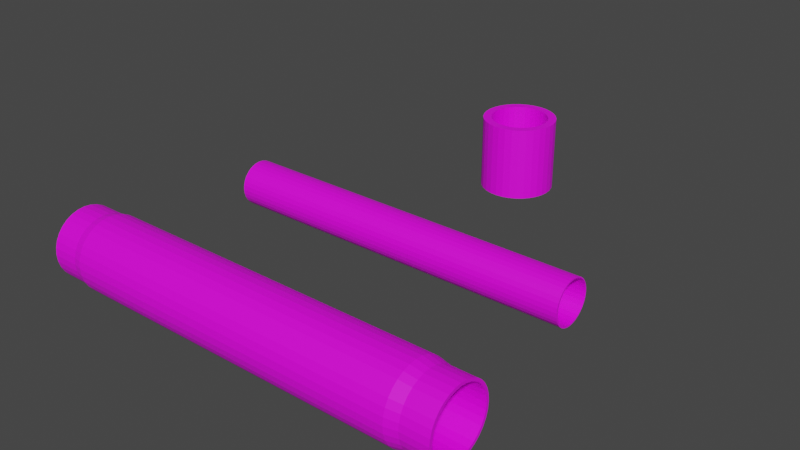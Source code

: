 # Source: truby001.blend  (saved by Blender 3.6.13; exported with 4.5.12 LTS)
import bpy
from mathutils import Matrix  # noqa: F401  (used for matrix-valued properties, if any)

bpy.ops.wm.read_factory_settings(use_empty=True)
scene = bpy.context.scene
scene.name = 'Scene'

# ---- collections
col_collection = bpy.data.collections.new('Collection'); scene.collection.children.link(col_collection)

# ---- images (referenced by path relative to the original .blend; pixels are not part of the script)
import os
ASSET_DIR = os.environ.get("B2B_ASSET_DIR", "")  # directory of the original .blend (textures are referenced by path, not embedded)
HERE = os.path.dirname(os.path.abspath(__file__))  # packed textures are extracted next to this script under _unpacked/

def load_image(name, relpath, width, height, colorspace="sRGB"):
    """Load a texture the original file referenced (path relative to the .blend, or extracted next to this script)."""
    p = next((c for c in (os.path.join(HERE, relpath), os.path.join(ASSET_DIR, relpath)) if relpath and os.path.exists(c)), "")
    if p:
        img = bpy.data.images.load(p, check_existing=True)
        img.name = name
    else:  # same state as the original file: an image datablock whose file is absent (Cycles renders it pink)
        img = bpy.data.images.new(name, width, height)
        img.source = "FILE"
        img.filepath = "//" + (relpath or name)
    img.colorspace_settings.name = colorspace
    return img
img_metal026_jpg = load_image('metal026.jpg', 'metal026.jpg', 1024, 1024, 'sRGB')
img_black_squared_wallpaper_background_jpg = load_image('black-squared-wallpaper-background.jpg', 'black-squared-wallpaper-background.jpg', 1024, 1024, 'sRGB')
img_beton_10_jpg = load_image('beton 10.jpg', 'beton 10.jpg', 1024, 1024, 'sRGB')
img_beton_5_jpg = load_image('beton 5.jpg', 'beton 5.jpg', 1024, 1024, 'sRGB')
img_metal007_jpg = load_image('metal007.jpg', 'metal007.jpg', 1024, 1024, 'sRGB')

# ---- materials (node trees are filled in below, after node groups)
mat_material_001 = bpy.data.materials.new('Material.001')
mat_material_001.use_transparent_shadow = False
mat_material_002 = bpy.data.materials.new('Material.002')
mat_material_002.use_transparent_shadow = False
mat_material_003 = bpy.data.materials.new('Material.003')
mat_material_003.use_transparent_shadow = False
mat_material_004 = bpy.data.materials.new('Material.004')
mat_material_004.use_transparent_shadow = False
mat_material_005 = bpy.data.materials.new('Material.005')
mat_material_005.use_transparent_shadow = False

# ---- material node trees
mat_material_001.use_nodes = True; mat_material_001.node_tree.nodes.clear()
_N = mat_material_001.node_tree.nodes; _L = mat_material_001.node_tree.links
n0 = _N.new('ShaderNodeBsdfPrincipled'); n0.name = 'Principled BSDF'; n0.location = (10, 300)
n0.distribution = 'GGX'
n0.subsurface_method = 'RANDOM_WALK_SKIN'
n0.inputs[3].default_value = 1.45
n0.inputs[27].default_value = (0.0, 0.0, 0.0, 1.0)
n0.inputs[28].default_value = 1.0
n1 = _N.new('ShaderNodeOutputMaterial'); n1.name = 'Material Output'; n1.location = (300, 300)
n2 = _N.new('ShaderNodeTexImage'); n2.name = 'Image Texture'; n2.location = (-368, 258)
n2.image = img_metal026_jpg
_L.new(n0.outputs[0], n1.inputs[0])
_L.new(n2.outputs[0], n0.inputs[0])
n1.is_active_output = True
mat_material_002.use_nodes = True; mat_material_002.node_tree.nodes.clear()
_N = mat_material_002.node_tree.nodes; _L = mat_material_002.node_tree.links
n0 = _N.new('ShaderNodeBsdfPrincipled'); n0.name = 'Principled BSDF'; n0.location = (10, 300)
n0.distribution = 'GGX'
n0.subsurface_method = 'RANDOM_WALK_SKIN'
n0.inputs[3].default_value = 1.45
n0.inputs[27].default_value = (0.0, 0.0, 0.0, 1.0)
n0.inputs[28].default_value = 1.0
n1 = _N.new('ShaderNodeOutputMaterial'); n1.name = 'Material Output'; n1.location = (300, 300)
n2 = _N.new('ShaderNodeTexImage'); n2.name = 'Image Texture'; n2.location = (-283, 245)
n2.image = img_black_squared_wallpaper_background_jpg
_L.new(n0.outputs[0], n1.inputs[0])
_L.new(n2.outputs[0], n0.inputs[0])
n1.is_active_output = True
mat_material_003.use_nodes = True; mat_material_003.node_tree.nodes.clear()
_N = mat_material_003.node_tree.nodes; _L = mat_material_003.node_tree.links
n0 = _N.new('ShaderNodeBsdfPrincipled'); n0.name = 'Principled BSDF'; n0.location = (10, 300)
n0.distribution = 'GGX'
n0.subsurface_method = 'RANDOM_WALK_SKIN'
n0.inputs[3].default_value = 1.45
n0.inputs[27].default_value = (0.0, 0.0, 0.0, 1.0)
n0.inputs[28].default_value = 1.0
n1 = _N.new('ShaderNodeOutputMaterial'); n1.name = 'Material Output'; n1.location = (300, 300)
n2 = _N.new('ShaderNodeTexImage'); n2.name = 'Image Texture'; n2.location = (-397, 231)
n2.image = img_beton_10_jpg
_L.new(n0.outputs[0], n1.inputs[0])
_L.new(n2.outputs[0], n0.inputs[0])
n1.is_active_output = True
mat_material_004.use_nodes = True; mat_material_004.node_tree.nodes.clear()
_N = mat_material_004.node_tree.nodes; _L = mat_material_004.node_tree.links
n0 = _N.new('ShaderNodeBsdfPrincipled'); n0.name = 'Principled BSDF'; n0.location = (10, 300)
n0.distribution = 'GGX'
n0.subsurface_method = 'RANDOM_WALK_SKIN'
n0.inputs[3].default_value = 1.45
n0.inputs[27].default_value = (0.0, 0.0, 0.0, 1.0)
n0.inputs[28].default_value = 1.0
n1 = _N.new('ShaderNodeOutputMaterial'); n1.name = 'Material Output'; n1.location = (300, 300)
n2 = _N.new('ShaderNodeTexImage'); n2.name = 'Image Texture'; n2.location = (-264, 252)
n2.image = img_beton_5_jpg
_L.new(n0.outputs[0], n1.inputs[0])
_L.new(n2.outputs[0], n0.inputs[0])
n1.is_active_output = True
mat_material_005.use_nodes = True; mat_material_005.node_tree.nodes.clear()
_N = mat_material_005.node_tree.nodes; _L = mat_material_005.node_tree.links
n0 = _N.new('ShaderNodeBsdfPrincipled'); n0.name = 'Principled BSDF'; n0.location = (10, 300)
n0.distribution = 'GGX'
n0.subsurface_method = 'RANDOM_WALK_SKIN'
n0.inputs[3].default_value = 1.45
n0.inputs[27].default_value = (0.0, 0.0, 0.0, 1.0)
n0.inputs[28].default_value = 1.0
n1 = _N.new('ShaderNodeOutputMaterial'); n1.name = 'Material Output'; n1.location = (300, 300)
n2 = _N.new('ShaderNodeTexImage'); n2.name = 'Image Texture'; n2.location = (-266, 192)
n2.image = img_metal007_jpg
_L.new(n0.outputs[0], n1.inputs[0])
_L.new(n2.outputs[0], n0.inputs[0])
n1.is_active_output = True

# ---- world
world_world = bpy.data.worlds.new('World'); scene.world = world_world
world_world.use_nodes = True; world_world.node_tree.nodes.clear()
_N = world_world.node_tree.nodes; _L = world_world.node_tree.links
n0 = _N.new('ShaderNodeOutputWorld'); n0.name = 'World Output'; n0.location = (300, 300)
n1 = _N.new('ShaderNodeBackground'); n1.name = 'Background'; n1.location = (10, 300)
n1.inputs[0].default_value = (0.05088, 0.05088, 0.05088, 1.0)
_L.new(n1.outputs[0], n0.inputs[0])
n0.is_active_output = True
world_world.color = (0.05088, 0.05088, 0.05088)
world_world.use_sun_shadow = False
world_world.sun_shadow_jitter_overblur = 0.0

# ---- meshes
me_cylinder = bpy.data.meshes.new('Cylinder')
me_cylinder.from_pydata([(-0.1852, 0.9312, -1.151), (-0.1821, 0.9153, 1.148), (-0.3633, 0.8772, -1.151), (-0.3571, 0.8622, 1.148), (-0.5275, 0.7895, -1.151), (-0.5185, 0.776, 1.148), (-0.6714, 0.6714, -1.151), (-0.6599, 0.6599, 1.148), (-0.7895, 0.5275, -1.151), (-0.776, 0.5185, 1.148), (-0.8772, 0.3633, -1.151), (-0.8622, 0.3571, 1.148), (-0.9312, 0.1852, -1.151), (-0.9153, 0.1821, 1.148), (-0.9495, -4.657e-10, -1.151), (-0.9332, 0.0, 1.148), (-0.9312, -0.1852, -1.151), (-0.9153, -0.1821, 1.148), (-0.8772, -0.3633, -1.151), (-0.8622, -0.3571, 1.148), (-0.7895, -0.5275, -1.151), (-0.776, -0.5185, 1.148), (-0.6714, -0.6714, -1.151), (-0.6599, -0.6599, 1.148), (-0.5275, -0.7895, -1.151), (-0.5185, -0.776, 1.148), (-0.3633, -0.8772, -1.151), (-0.3571, -0.8622, 1.148), (-0.1852, -0.9312, -1.151), (-0.1821, -0.9153, 1.148), (1.201e-07, -0.9495, -1.151), (-4.064e-08, -0.9332, 1.148), (0.1852, -0.9312, -1.151), (0.1821, -0.9153, 1.148), (0.3633, -0.8772, -1.151), (0.3571, -0.8622, 1.148), (0.5275, -0.7895, -1.151), (0.5185, -0.776, 1.148), (0.6714, -0.6714, -1.151), (0.6599, -0.6599, 1.148), (0.7895, -0.5275, -1.151), (0.776, -0.5185, 1.148), (0.8772, -0.3633, -1.151), (0.8622, -0.3571, 1.148), (0.9312, -0.1852, -1.151), (0.9153, -0.1821, 1.148), (0.9495, 4.657e-10, -1.151), (0.9332, 0.0, 1.148), (0.9312, 0.1852, -1.151), (0.9153, 0.1821, 1.148), (0.8772, 0.3633, -1.151), (0.8622, 0.3571, 1.148), (0.7895, 0.5275, -1.151), (0.776, 0.5185, 1.148), (0.6714, 0.6714, -1.151), (0.6599, 0.6599, 1.148), (0.5275, 0.7895, -1.151), (0.5185, 0.776, 1.148), (0.3633, 0.8772, -1.151), (0.3571, 0.8622, 1.148), (1.192e-07, 0.9495, -1.151), (0.1821, 0.9153, 1.148), (0.1852, 0.9312, -1.151), (-4.064e-08, 0.9332, 1.148), (0.0, 0.9332, 1.0), (0.0, 1.0, 0.9336), (0.1821, 0.9153, 1.0), (0.1951, 0.9808, 0.9336), (0.3571, 0.8622, 1.0), (0.3827, 0.9239, 0.9336), (0.5185, 0.776, 1.0), (0.5556, 0.8315, 0.9336), (0.6599, 0.6599, 1.0), (0.7071, 0.7071, 0.9336), (0.776, 0.5185, 1.0), (0.8315, 0.5556, 0.9336), (0.8622, 0.3571, 1.0), (0.9239, 0.3827, 0.9336), (0.9153, 0.1821, 1.0), (0.9808, 0.1951, 0.9336), (0.9332, 0.0, 1.0), (1.0, 0.0, 0.9336), (0.9153, -0.1821, 1.0), (0.9808, -0.1951, 0.9336), (0.8622, -0.3571, 1.0), (0.9239, -0.3827, 0.9336), (0.776, -0.5185, 1.0), (0.8315, -0.5556, 0.9336), (0.6599, -0.6599, 1.0), (0.7071, -0.7071, 0.9336), (0.5185, -0.776, 1.0), (0.5556, -0.8315, 0.9336), (0.3571, -0.8622, 1.0), (0.3827, -0.9239, 0.9336), (0.1821, -0.9153, 1.0), (0.1951, -0.9808, 0.9336), (0.0, -0.9332, 1.0), (0.0, -1.0, 0.9336), (-0.1821, -0.9153, 1.0), (-0.1951, -0.9808, 0.9336), (-0.3571, -0.8622, 1.0), (-0.3827, -0.9239, 0.9336), (-0.5185, -0.776, 1.0), (-0.5556, -0.8315, 0.9336), (-0.6599, -0.6599, 1.0), (-0.7071, -0.7071, 0.9336), (-0.776, -0.5185, 1.0), (-0.8315, -0.5556, 0.9336), (-0.8622, -0.3571, 1.0), (-0.9239, -0.3827, 0.9336), (-0.9153, -0.1821, 1.0), (-0.9808, -0.1951, 0.9336), (-0.9332, 0.0, 1.0), (-1.0, 0.0, 0.9336), (-0.9153, 0.1821, 1.0), (-0.9808, 0.1951, 0.9336), (-0.8622, 0.3571, 1.0), (-0.9239, 0.3827, 0.9336), (-0.776, 0.5185, 1.0), (-0.8315, 0.5556, 0.9336), (-0.6599, 0.6599, 1.0), (-0.7071, 0.7071, 0.9336), (-0.5185, 0.776, 1.0), (-0.5556, 0.8315, 0.9336), (-0.3571, 0.8622, 1.0), (-0.3827, 0.9239, 0.9336), (-0.1821, 0.9153, 1.0), (-0.1951, 0.9808, 0.9336), (-4.657e-10, 0.9495, -1.0), (0.0, 1.0, -0.9497), (0.1951, 0.9808, -0.9497), (0.1852, 0.9312, -1.0), (0.3827, 0.9239, -0.9497), (0.3633, 0.8772, -1.0), (0.5556, 0.8315, -0.9497), (0.5275, 0.7895, -1.0), (0.7071, 0.7071, -0.9497), (0.6714, 0.6714, -1.0), (0.8315, 0.5556, -0.9497), (0.7895, 0.5275, -1.0), (0.9239, 0.3827, -0.9497), (0.8772, 0.3633, -1.0), (0.9808, 0.1951, -0.9497), (0.9312, 0.1852, -1.0), (1.0, 0.0, -0.9497), (0.9495, 4.657e-10, -1.0), (0.9808, -0.1951, -0.9497), (0.9312, -0.1852, -1.0), (0.9239, -0.3827, -0.9497), (0.8772, -0.3633, -1.0), (0.8315, -0.5556, -0.9497), (0.7895, -0.5275, -1.0), (0.7071, -0.7071, -0.9497), (0.6714, -0.6714, -1.0), (0.5556, -0.8315, -0.9497), (0.5275, -0.7895, -1.0), (0.3827, -0.9239, -0.9497), (0.3633, -0.8772, -1.0), (0.1951, -0.9808, -0.9497), (0.1852, -0.9312, -1.0), (0.0, -1.0, -0.9497), (4.657e-10, -0.9495, -1.0), (-0.1951, -0.9808, -0.9497), (-0.1852, -0.9312, -1.0), (-0.3827, -0.9239, -0.9497), (-0.3633, -0.8772, -1.0), (-0.5556, -0.8315, -0.9497), (-0.5275, -0.7895, -1.0), (-0.7071, -0.7071, -0.9497), (-0.6714, -0.6714, -1.0), (-0.8315, -0.5556, -0.9497), (-0.7895, -0.5275, -1.0), (-0.9239, -0.3827, -0.9497), (-0.8772, -0.3633, -1.0), (-0.9808, -0.1951, -0.9497), (-0.9312, -0.1852, -1.0), (-1.0, 0.0, -0.9497), (-0.9495, -4.657e-10, -1.0), (-0.9808, 0.1951, -0.9497), (-0.9312, 0.1852, -1.0), (-0.9239, 0.3827, -0.9497), (-0.8772, 0.3633, -1.0), (-0.8315, 0.5556, -0.9497), (-0.7895, 0.5275, -1.0), (-0.7071, 0.7071, -0.9497), (-0.6714, 0.6714, -1.0), (-0.5556, 0.8315, -0.9497), (-0.5275, 0.7895, -1.0), (-0.3827, 0.9239, -0.9497), (-0.3633, 0.8772, -1.0), (-0.1951, 0.9808, -0.9497), (-0.1852, 0.9312, -1.0), (0.0, 0.8571, -1.151), (0.326, 0.7922, -1.151), (0.1662, 0.8407, -1.151), (0.6023, 0.6076, -1.151), (0.7082, 0.4785, -1.151), (0.7869, 0.3312, -1.151), (0.4732, 0.7135, -1.151), (0.326, -0.7816, -1.151), (0.6023, -0.597, -1.151), (0.4732, -0.7029, -1.151), (0.7869, -0.3207, -1.151), (0.7082, -0.4679, -1.151), (0.8518, 0.005292, -1.151), (0.8354, -0.1609, -1.151), (-0.7869, -0.3207, -1.151), (-0.6023, -0.597, -1.151), (-0.7082, -0.4679, -1.151), (-0.326, -0.7816, -1.151), (-0.4732, -0.7029, -1.151), (0.0, -0.8465, -1.151), (-0.1662, -0.8301, -1.151), (-0.8518, 0.005292, -1.151), (-0.7869, 0.3312, -1.151), (-0.8354, 0.1715, -1.151), (-0.6023, 0.6076, -1.151), (-0.326, 0.7922, -1.151), (-0.4732, 0.7135, -1.151), (-0.7082, 0.4785, -1.151), (-0.1662, 0.8407, -1.151), (0.8354, 0.1715, -1.151), (0.1662, -0.8301, -1.151), (-0.8354, -0.1609, -1.151), (-0.7082, 0.4785, 1.148), (-0.4732, 0.7135, 1.148), (-0.6023, 0.6076, 1.148), (-0.1662, 0.8407, 1.148), (-0.326, 0.7922, 1.148), (0.1662, 0.8407, 1.148), (0.0, 0.8571, 1.148), (-0.8518, 0.005292, 1.148), (-0.8354, 0.1715, 1.148), (-0.8354, -0.1609, 1.148), (-0.7082, -0.4679, 1.148), (-0.4732, -0.7029, 1.148), (-0.6023, -0.597, 1.148), (-0.7869, -0.3207, 1.148), (-0.1662, -0.8301, 1.148), (0.1662, -0.8301, 1.148), (0.0, -0.8465, 1.148), (0.6023, -0.597, 1.148), (0.4732, -0.7029, 1.148), (0.7082, -0.4679, 1.148), (0.326, -0.7816, 1.148), (0.4732, 0.7135, 1.148), (0.7082, 0.4785, 1.148), (0.6023, 0.6076, 1.148), (0.8518, 0.005292, 1.148), (0.8354, -0.1609, 1.148), (0.8354, 0.1715, 1.148), (0.7869, 0.3312, 1.148), (-0.7869, 0.3312, 1.148), (0.326, 0.7922, 1.148), (-0.326, -0.7816, 1.148), (0.7869, -0.3207, 1.148)], [], [(129, 65, 67, 130), (134, 71, 73, 136), (136, 73, 75, 138), (138, 75, 77, 140), (140, 77, 79, 142), (142, 79, 81, 144), (144, 81, 83, 146), (146, 83, 85, 148), (148, 85, 87, 150), (150, 87, 89, 152), (152, 89, 91, 154), (154, 91, 93, 156), (156, 93, 95, 158), (158, 95, 97, 160), (160, 97, 99, 162), (162, 99, 101, 164), (164, 101, 103, 166), (166, 103, 105, 168), (168, 105, 107, 170), (170, 107, 109, 172), (172, 109, 111, 174), (174, 111, 113, 176), (176, 113, 115, 178), (178, 115, 117, 180), (180, 117, 119, 182), (182, 119, 121, 184), (184, 121, 123, 186), (186, 123, 125, 188), (188, 125, 127, 190), (198, 56, 54, 52, 50, 48, 46, 44, 42, 40, 38, 36, 34, 32, 30, 28, 26, 24, 22, 20, 18, 16, 14, 12, 10, 8, 6, 4, 2, 0, 220, 217, 218, 216, 219, 214, 215, 213, 223, 206, 208, 207, 210, 209, 212, 211, 222, 199, 201, 200, 203, 202, 205, 204, 221, 197, 196, 195), (0, 60, 62, 58, 56, 198, 193, 194, 192, 220), (130, 67, 69, 132), (228, 3, 5, 7, 9, 11, 13, 15, 17, 19, 21, 23, 25, 27, 29, 31, 33, 35, 37, 39, 41, 43, 45, 47, 49, 51, 53, 55, 57, 59, 253, 245, 247, 246, 251, 250, 248, 249, 255, 243, 241, 242, 244, 239, 240, 238, 254, 235, 236, 234, 237, 233, 231, 232, 252, 224, 226, 225), (253, 59, 61, 63, 1, 3, 228, 227, 230, 229), (132, 69, 71, 134), (190, 127, 65, 129), (67, 65, 64, 66), (69, 67, 66, 68), (71, 69, 68, 70), (73, 71, 70, 72), (75, 73, 72, 74), (77, 75, 74, 76), (79, 77, 76, 78), (81, 79, 78, 80), (83, 81, 80, 82), (85, 83, 82, 84), (87, 85, 84, 86), (89, 87, 86, 88), (91, 89, 88, 90), (93, 91, 90, 92), (95, 93, 92, 94), (97, 95, 94, 96), (99, 97, 96, 98), (101, 99, 98, 100), (103, 101, 100, 102), (105, 103, 102, 104), (107, 105, 104, 106), (109, 107, 106, 108), (111, 109, 108, 110), (113, 111, 110, 112), (115, 113, 112, 114), (117, 115, 114, 116), (119, 117, 116, 118), (121, 119, 118, 120), (123, 121, 120, 122), (125, 123, 122, 124), (127, 125, 124, 126), (65, 127, 126, 64), (106, 104, 23, 21), (124, 122, 5, 3), (80, 78, 49, 47), (98, 96, 31, 29), (116, 114, 13, 11), (72, 70, 57, 55), (90, 88, 39, 37), (108, 106, 21, 19), (126, 124, 3, 1), (82, 80, 47, 45), (100, 98, 29, 27), (118, 116, 11, 9), (64, 126, 1, 63), (74, 72, 55, 53), (92, 90, 37, 35), (110, 108, 19, 17), (66, 64, 63, 61), (84, 82, 45, 43), (102, 100, 27, 25), (120, 118, 9, 7), (76, 74, 53, 51), (94, 92, 35, 33), (112, 110, 17, 15), (68, 66, 61, 59), (86, 84, 43, 41), (104, 102, 25, 23), (122, 120, 7, 5), (78, 76, 51, 49), (96, 94, 33, 31), (114, 112, 15, 13), (70, 68, 59, 57), (88, 86, 41, 39), (129, 130, 131, 128), (130, 132, 133, 131), (132, 134, 135, 133), (134, 136, 137, 135), (136, 138, 139, 137), (138, 140, 141, 139), (140, 142, 143, 141), (142, 144, 145, 143), (144, 146, 147, 145), (146, 148, 149, 147), (148, 150, 151, 149), (150, 152, 153, 151), (152, 154, 155, 153), (154, 156, 157, 155), (156, 158, 159, 157), (158, 160, 161, 159), (160, 162, 163, 161), (162, 164, 165, 163), (164, 166, 167, 165), (166, 168, 169, 167), (168, 170, 171, 169), (170, 172, 173, 171), (172, 174, 175, 173), (174, 176, 177, 175), (176, 178, 179, 177), (178, 180, 181, 179), (180, 182, 183, 181), (182, 184, 185, 183), (184, 186, 187, 185), (186, 188, 189, 187), (188, 190, 191, 189), (190, 129, 128, 191), (147, 149, 42, 44), (165, 167, 24, 26), (183, 185, 6, 8), (139, 141, 50, 52), (157, 159, 32, 34), (175, 177, 14, 16), (131, 133, 58, 62), (149, 151, 40, 42), (167, 169, 22, 24), (185, 187, 4, 6), (141, 143, 48, 50), (159, 161, 30, 32), (177, 179, 12, 14), (133, 135, 56, 58), (151, 153, 38, 40), (169, 171, 20, 22), (187, 189, 2, 4), (143, 145, 46, 48), (161, 163, 28, 30), (179, 181, 10, 12), (135, 137, 54, 56), (153, 155, 36, 38), (171, 173, 18, 20), (189, 191, 0, 2), (145, 147, 44, 46), (163, 165, 26, 28), (181, 183, 8, 10), (191, 128, 60, 0), (137, 139, 52, 54), (155, 157, 34, 36), (173, 175, 16, 18), (128, 131, 62, 60), (230, 192, 194, 229), (229, 194, 193, 253), (253, 193, 198, 245), (245, 198, 195, 247), (195, 196, 246, 247), (196, 197, 251, 246), (197, 221, 250, 251), (221, 204, 248, 250), (204, 205, 249, 248), (205, 202, 255, 249), (202, 203, 243, 255), (203, 200, 241, 243), (200, 201, 242, 241), (201, 199, 244, 242), (199, 222, 239, 244), (222, 211, 240, 239), (211, 212, 238, 240), (212, 209, 254, 238), (209, 210, 235, 254), (210, 207, 236, 235), (236, 207, 208, 234), (234, 208, 206, 237), (237, 206, 223, 233), (233, 223, 213, 231), (231, 213, 215, 232), (232, 215, 214, 252), (252, 214, 219, 224), (224, 219, 216, 226), (226, 216, 218, 225), (225, 218, 217, 228), (228, 217, 220, 227), (227, 220, 192, 230)])
me_cylinder.polygons.foreach_set('material_index', [1, 1, 1, 1, 1, 1, 1, 1, 1, 1, 1, 1, 1, 1, 1, 1, 1, 1, 1, 1, 1, 1, 1, 1, 1, 1, 1, 1, 1, 0, 0, 1, 0, 0, 1, 1, 2, 2, 2, 2, 2, 2, 2, 2, 2, 2, 2, 2, 2, 2, 2, 2, 2, 2, 2, 2, 2, 2, 2, 2, 2, 2, 2, 2, 2, 2, 2, 2, 0, 0, 0, 0, 0, 0, 0, 0, 0, 0, 0, 0, 0, 0, 0, 0, 0, 0, 0, 0, 0, 0, 0, 0, 0, 0, 0, 0, 0, 0, 0, 0, 2, 2, 2, 2, 2, 2, 2, 2, 2, 2, 2, 2, 2, 2, 2, 2, 2, 2, 2, 2, 2, 2, 2, 2, 2, 2, 2, 2, 2, 2, 2, 2, 0, 0, 0, 0, 0, 0, 0, 0, 0, 0, 0, 0, 0, 0, 0, 0, 0, 0, 0, 0, 0, 0, 0, 0, 0, 0, 0, 0, 0, 0, 0, 0, 0, 0, 0, 0, 0, 0, 0, 0, 0, 0, 0, 0, 0, 0, 0, 0, 0, 0, 0, 0, 0, 0, 0, 0, 0, 0, 0, 0, 0, 0, 0, 0])
_uv = me_cylinder.uv_layers.new(name='UVMap')
_uv.uv.foreach_set('vector', [0.5, 0.02918, 0.5, 0.9708, 0.5731, 0.9708, 0.5731, 0.02918, 0.7081, 0.02918, 0.7081, 0.9708, 0.7648, 0.9708, 0.7648, 0.02918, 0.7648, 0.02918, 0.7648, 0.9708, 0.7081, 0.9708, 0.7081, 0.02918, 0.7081, 0.02918, 0.7081, 0.9708, 0.6433, 0.9708, 0.6433, 0.02918, 0.6433, 0.02918, 0.6433, 0.9708, 0.5731, 0.9708, 0.5731, 0.02918, 0.5731, 0.02918, 0.5731, 0.9708, 0.5, 0.9708, 0.5, 0.02918, 0.5, 0.02918, 0.5, 0.9708, 0.4269, 0.9708, 0.4269, 0.02918, 0.4269, 0.02918, 0.4269, 0.9708, 0.3567, 0.9708, 0.3567, 0.02918, 0.3567, 0.02918, 0.3567, 0.9708, 0.2919, 0.9708, 0.2919, 0.02918, 0.2919, 0.02918, 0.2919, 0.9708, 0.2352, 0.9708, 0.2352, 0.02918, 0.7648, 0.02918, 0.7648, 0.9708, 0.7081, 0.9708, 0.7081, 0.02918, 0.9968, 0.9581, -0.04522, 0.9746, -0.04635, 0.8469, 0.9956, 0.8304, 0.9956, 0.8304, -0.04635, 0.8469, -0.04758, 0.7083, 0.9944, 0.6918, 0.9944, 0.6918, -0.04758, 0.7083, -0.04886, 0.5642, 0.9931, 0.5477, 0.9931, 0.5477, -0.04886, 0.5642, -0.05014, 0.4201, 0.9918, 0.4036, 0.9918, 0.4036, -0.05014, 0.4201, -0.05137, 0.2816, 0.9906, 0.265, 0.9906, 0.265, -0.05137, 0.2816, -0.05251, 0.1539, 0.9895, 0.1373, 0.9895, 0.1373, -0.05251, 0.1539, -0.0535, 0.04192, 0.9885, 0.02541, 0.9885, 0.02541, -0.0535, 0.04192, -0.05251, 0.1539, 0.9895, 0.1373, 0.9895, 0.1373, -0.05251, 0.1539, -0.05137, 0.2816, 0.9906, 0.265, 0.9906, 0.265, -0.05137, 0.2816, -0.05014, 0.4201, 0.9918, 0.4036, 0.9918, 0.4036, -0.05014, 0.4201, -0.04886, 0.5642, 0.9931, 0.5477, 0.9931, 0.5477, -0.04886, 0.5642, -0.04758, 0.7083, 0.9944, 0.6918, 0.9944, 0.6918, -0.04758, 0.7083, -0.04635, 0.8469, 0.9956, 0.8304, 0.9956, 0.8304, -0.04635, 0.8469, -0.04522, 0.9746, 0.9968, 0.9581, 0.7081, 0.02918, 0.7081, 0.9708, 0.7648, 0.9708, 0.7648, 0.02918, 0.2352, 0.02918, 0.2352, 0.9708, 0.2919, 0.9708, 0.2919, 0.02918, 0.2919, 0.02918, 0.2919, 0.9708, 0.3567, 0.9708, 0.3567, 0.02918, 0.3567, 0.02918, 0.3567, 0.9708, 0.4269, 0.9708, 0.4269, 0.02918, 0.6484, 0.8113, 0.6661, 0.8443, 0.713, 0.7929, 0.7515, 0.7303, 0.78, 0.6589, 0.7977, 0.5815, 0.8036, 0.5009, 0.7977, 0.4203, 0.78, 0.3428, 0.7515, 0.2714, 0.713, 0.2089, 0.6661, 0.1575, 0.6126, 0.1193, 0.5546, 0.09582, 0.4942, 0.08789, 0.4339, 0.09582, 0.3759, 0.1193, 0.3224, 0.1575, 0.2755, 0.2089, 0.237, 0.2714, 0.2084, 0.3428, 0.1908, 0.4203, 0.1849, 0.5009, 0.1908, 0.5815, 0.2084, 0.6589, 0.237, 0.7303, 0.2755, 0.7929, 0.3224, 0.8443, 0.3759, 0.8825, 0.4339, 0.906, 0.4401, 0.8666, 0.388, 0.8455, 0.3401, 0.8113, 0.298, 0.7652, 0.2635, 0.709, 0.2378, 0.645, 0.2221, 0.5755, 0.2167, 0.5032, 0.2221, 0.4309, 0.2378, 0.3614, 0.2635, 0.2974, 0.298, 0.2412, 0.3401, 0.1951, 0.388, 0.1609, 0.4401, 0.1398, 0.4942, 0.1327, 0.5484, 0.1398, 0.6004, 0.1609, 0.6484, 0.1951, 0.6905, 0.2412, 0.725, 0.2974, 0.7506, 0.3614, 0.7664, 0.4309, 0.7718, 0.5032, 0.7664, 0.5755, 0.7506, 0.645, 0.725, 0.709, 0.6905, 0.7652, 0.4339, 0.906, 0.4942, 0.9139, 0.5546, 0.906, 0.6126, 0.8825, 0.6661, 0.8443, 0.6484, 0.8113, 0.6004, 0.8455, 0.5484, 0.8666, 0.4942, 0.8737, 0.4401, 0.8666, 0.5731, 0.02918, 0.5731, 0.9708, 0.6433, 0.9708, 0.6433, 0.02918, 0.388, 0.8455, 0.3779, 0.8759, 0.3253, 0.8384, 0.2792, 0.7879, 0.2414, 0.7264, 0.2133, 0.6562, 0.196, 0.5801, 0.1902, 0.5009, 0.196, 0.4217, 0.2133, 0.3455, 0.2414, 0.2754, 0.2792, 0.2138, 0.3253, 0.1634, 0.3779, 0.1258, 0.4349, 0.1027, 0.4942, 0.09495, 0.5536, 0.1027, 0.6106, 0.1258, 0.6632, 0.1634, 0.7092, 0.2138, 0.7471, 0.2754, 0.7752, 0.3455, 0.7925, 0.4217, 0.7983, 0.5009, 0.7925, 0.5801, 0.7752, 0.6562, 0.7471, 0.7264, 0.7092, 0.7879, 0.6632, 0.8384, 0.6106, 0.8759, 0.6004, 0.8455, 0.6484, 0.8113, 0.6905, 0.7652, 0.725, 0.709, 0.7506, 0.645, 0.7664, 0.5755, 0.7718, 0.5032, 0.7664, 0.4309, 0.7506, 0.3614, 0.725, 0.2974, 0.6905, 0.2412, 0.6484, 0.1951, 0.6004, 0.1609, 0.5484, 0.1398, 0.4942, 0.1327, 0.4401, 0.1398, 0.388, 0.1609, 0.3401, 0.1951, 0.298, 0.2412, 0.2635, 0.2974, 0.2378, 0.3614, 0.2221, 0.4309, 0.2167, 0.5032, 0.2221, 0.5755, 0.2378, 0.645, 0.2635, 0.709, 0.298, 0.7652, 0.3401, 0.8113, 0.3282, 0.4401, 0.3357, 0.4569, 0.2937, 0.4697, 0.25, 0.474, 0.2063, 0.4697, 0.1643, 0.4569, 0.1718, 0.4401, 0.2101, 0.4518, 0.25, 0.4557, 0.2899, 0.4518, 0.6433, 0.02918, 0.6433, 0.9708, 0.7081, 0.9708, 0.7081, 0.02918, 0.4269, 0.02918, 0.4269, 0.9708, 0.5, 0.9708, 0.5, 0.02918, 0.5975, 0.9904, 0.5, 1.0, 0.5, 0.9666, 0.591, 0.9577, 0.6913, 0.9619, 0.5975, 0.9904, 0.591, 0.9577, 0.6786, 0.9311, 0.7778, 0.9157, 0.6913, 0.9619, 0.6786, 0.9311, 0.7592, 0.888, 0.8536, 0.8536, 0.7778, 0.9157, 0.7592, 0.888, 0.83, 0.83, 0.9157, 0.7778, 0.8536, 0.8536, 0.83, 0.83, 0.888, 0.7592, 0.9619, 0.6913, 0.9157, 0.7778, 0.888, 0.7592, 0.9311, 0.6786, 0.9904, 0.5975, 0.9619, 0.6913, 0.9311, 0.6786, 0.9577, 0.591, 1.0, 0.5, 0.9904, 0.5975, 0.9577, 0.591, 0.9666, 0.5, 0.9904, 0.4025, 1.0, 0.5, 0.9666, 0.5, 0.9577, 0.409, 0.9619, 0.3087, 0.9904, 0.4025, 0.9577, 0.409, 0.9311, 0.3214, 0.9157, 0.2222, 0.9619, 0.3087, 0.9311, 0.3214, 0.888, 0.2408, 0.8536, 0.1464, 0.9157, 0.2222, 0.888, 0.2408, 0.83, 0.17, 0.7778, 0.08427, 0.8536, 0.1464, 0.83, 0.17, 0.7592, 0.112, 0.6913, 0.03806, 0.7778, 0.08427, 0.7592, 0.112, 0.6786, 0.0689, 0.5975, 0.009607, 0.6913, 0.03806, 0.6786, 0.0689, 0.591, 0.04234, 0.5, 0.0, 0.5975, 0.009607, 0.591, 0.04234, 0.5, 0.03338, 0.4025, 0.009607, 0.5, 0.0, 0.5, 0.03338, 0.409, 0.04234, 0.3087, 0.03806, 0.4025, 0.009607, 0.409, 0.04234, 0.3214, 0.0689, 0.2222, 0.08427, 0.3087, 0.03806, 0.3214, 0.0689, 0.2408, 0.112, 0.1464, 0.1464, 0.2222, 0.08427, 0.2408, 0.112, 0.17, 0.17, 0.08427, 0.2222, 0.1464, 0.1464, 0.17, 0.17, 0.112, 0.2408, 0.03806, 0.3087, 0.08427, 0.2222, 0.112, 0.2408, 0.0689, 0.3214, 0.009607, 0.4025, 0.03806, 0.3087, 0.0689, 0.3214, 0.04234, 0.409, 0.0, 0.5, 0.009607, 0.4025, 0.04234, 0.409, 0.03338, 0.5, 0.009607, 0.5975, 0.0, 0.5, 0.03338, 0.5, 0.04234, 0.591, 0.03806, 0.6913, 0.009607, 0.5975, 0.04234, 0.591, 0.0689, 0.6786, 0.08427, 0.7778, 0.03806, 0.6913, 0.0689, 0.6786, 0.112, 0.7592, 0.1464, 0.8536, 0.08427, 0.7778, 0.112, 0.7592, 0.17, 0.83, 0.2222, 0.9157, 0.1464, 0.8536, 0.17, 0.83, 0.2408, 0.888, 0.3087, 0.9619, 0.2222, 0.9157, 0.2408, 0.888, 0.3214, 0.9311, 0.4025, 0.9904, 0.3087, 0.9619, 0.3214, 0.9311, 0.409, 0.9577, 0.5, 1.0, 0.4025, 0.9904, 0.409, 0.9577, 0.5, 0.9666, 0.3342, 0.3074, 0.2881, 0.3074, 0.2857, 0.9954, 0.3317, 0.9954, 0.3803, 0.3074, 0.3277, 0.3074, 0.3253, 0.9954, 0.3779, 0.9954, 0.5031, 0.3074, 0.5624, 0.3074, 0.56, 0.9954, 0.5007, 0.9954, 0.4374, 0.3074, 0.4967, 0.3074, 0.4942, 0.9954, 0.4349, 0.9954, 0.6195, 0.3074, 0.5624, 0.3074, 0.56, 0.9954, 0.617, 0.9954, 0.7117, 0.3074, 0.6656, 0.3074, 0.6632, 0.9954, 0.7092, 0.9954, 0.6656, 0.3074, 0.7117, 0.3074, 0.7092, 0.9954, 0.6632, 0.9954, 0.3867, 0.3074, 0.3342, 0.3074, 0.3317, 0.9954, 0.3843, 0.9954, 0.4374, 0.3074, 0.3803, 0.3074, 0.3779, 0.9954, 0.4349, 0.9954, 0.4438, 0.3074, 0.5031, 0.3074, 0.5007, 0.9954, 0.4413, 0.9954, 0.3803, 0.3074, 0.4374, 0.3074, 0.4349, 0.9954, 0.3779, 0.9954, 0.672, 0.3074, 0.6195, 0.3074, 0.617, 0.9954, 0.6696, 0.9954, 0.4967, 0.3074, 0.4374, 0.3074, 0.4349, 0.9954, 0.4942, 0.9954, 0.672, 0.3074, 0.7181, 0.3074, 0.7157, 0.9954, 0.6696, 0.9954, 0.613, 0.3074, 0.6656, 0.3074, 0.6632, 0.9954, 0.6106, 0.9954, 0.4438, 0.3074, 0.3867, 0.3074, 0.3843, 0.9954, 0.4413, 0.9954, 0.556, 0.3074, 0.4967, 0.3074, 0.4942, 0.9954, 0.5536, 0.9954, 0.3867, 0.3074, 0.4438, 0.3074, 0.4413, 0.9954, 0.3843, 0.9954, 0.3277, 0.3074, 0.3803, 0.3074, 0.3779, 0.9954, 0.3253, 0.9954, 0.7181, 0.3074, 0.672, 0.3074, 0.6696, 0.9954, 0.7157, 0.9954, 0.6195, 0.3074, 0.672, 0.3074, 0.6696, 0.9954, 0.617, 0.9954, 0.556, 0.3074, 0.613, 0.3074, 0.6106, 0.9954, 0.5536, 0.9954, 0.5031, 0.3074, 0.4438, 0.3074, 0.4413, 0.9954, 0.5007, 0.9954, 0.613, 0.3074, 0.556, 0.3074, 0.5536, 0.9954, 0.6106, 0.9954, 0.3342, 0.3074, 0.3867, 0.3074, 0.3843, 0.9954, 0.3317, 0.9954, 0.2817, 0.3074, 0.3277, 0.3074, 0.3253, 0.9954, 0.2792, 0.9954, 0.3277, 0.3074, 0.2817, 0.3074, 0.2792, 0.9954, 0.3253, 0.9954, 0.5624, 0.3074, 0.6195, 0.3074, 0.617, 0.9954, 0.56, 0.9954, 0.4967, 0.3074, 0.556, 0.3074, 0.5536, 0.9954, 0.4942, 0.9954, 0.5624, 0.3074, 0.5031, 0.3074, 0.5007, 0.9954, 0.56, 0.9954, 0.6656, 0.3074, 0.613, 0.3074, 0.6106, 0.9954, 0.6632, 0.9954, 0.2881, 0.3074, 0.3342, 0.3074, 0.3317, 0.9954, 0.2857, 0.9954, 0.5, 1.0, 0.5975, 0.9904, 0.5926, 0.9656, 0.5, 0.9747, 0.5975, 0.9904, 0.6913, 0.9619, 0.6817, 0.9386, 0.5926, 0.9656, 0.6913, 0.9619, 0.7778, 0.9157, 0.7638, 0.8947, 0.6817, 0.9386, 0.7778, 0.9157, 0.8536, 0.8536, 0.8357, 0.8357, 0.7638, 0.8947, 0.8536, 0.8536, 0.9157, 0.7778, 0.8947, 0.7638, 0.8357, 0.8357, 0.9157, 0.7778, 0.9619, 0.6913, 0.9386, 0.6817, 0.8947, 0.7638, 0.9619, 0.6913, 0.9904, 0.5975, 0.9656, 0.5926, 0.9386, 0.6817, 0.9904, 0.5975, 1.0, 0.5, 0.9747, 0.5, 0.9656, 0.5926, 1.0, 0.5, 0.9904, 0.4025, 0.9656, 0.4074, 0.9747, 0.5, 0.9904, 0.4025, 0.9619, 0.3087, 0.9386, 0.3183, 0.9656, 0.4074, 0.9619, 0.3087, 0.9157, 0.2222, 0.8947, 0.2362, 0.9386, 0.3183, 0.9157, 0.2222, 0.8536, 0.1464, 0.8357, 0.1643, 0.8947, 0.2362, 0.8536, 0.1464, 0.7778, 0.08427, 0.7638, 0.1053, 0.8357, 0.1643, 0.7778, 0.08427, 0.6913, 0.03806, 0.6817, 0.0614, 0.7638, 0.1053, 0.6913, 0.03806, 0.5975, 0.009607, 0.5926, 0.03438, 0.6817, 0.0614, 0.5975, 0.009607, 0.5, 0.0, 0.5, 0.02526, 0.5926, 0.03438, 0.5, 0.0, 0.4025, 0.009607, 0.4074, 0.03438, 0.5, 0.02526, 0.4025, 0.009607, 0.3087, 0.03806, 0.3183, 0.0614, 0.4074, 0.03438, 0.3087, 0.03806, 0.2222, 0.08427, 0.2362, 0.1053, 0.3183, 0.0614, 0.2222, 0.08427, 0.1464, 0.1464, 0.1643, 0.1643, 0.2362, 0.1053, 0.1464, 0.1464, 0.08427, 0.2222, 0.1053, 0.2362, 0.1643, 0.1643, 0.08427, 0.2222, 0.03806, 0.3087, 0.0614, 0.3183, 0.1053, 0.2362, 0.03806, 0.3087, 0.009607, 0.4025, 0.03438, 0.4074, 0.0614, 0.3183, 0.009607, 0.4025, 0.0, 0.5, 0.02526, 0.5, 0.03438, 0.4074, 0.0, 0.5, 0.009607, 0.5975, 0.03438, 0.5926, 0.02526, 0.5, 0.009607, 0.5975, 0.03806, 0.6913, 0.0614, 0.6817, 0.03438, 0.5926, 0.03806, 0.6913, 0.08427, 0.7778, 0.1053, 0.7638, 0.0614, 0.6817, 0.08427, 0.7778, 0.1464, 0.8536, 0.1643, 0.8357, 0.1053, 0.7638, 0.1464, 0.8536, 0.2222, 0.9157, 0.2362, 0.8947, 0.1643, 0.8357, 0.2222, 0.9157, 0.3087, 0.9619, 0.3183, 0.9386, 0.2362, 0.8947, 0.3087, 0.9619, 0.4025, 0.9904, 0.4074, 0.9656, 0.3183, 0.9386, 0.4025, 0.9904, 0.5, 1.0, 0.5, 0.9747, 0.4074, 0.9656, 0.4549, 0.6291, 0.3969, 0.6291, 0.3823, -0.00465, 0.4403, -0.00465, 0.3904, 0.6291, 0.337, 0.6291, 0.3224, -0.00465, 0.3759, -0.00465, 0.5605, 0.3766, 0.5889, 0.4111, 0.5889, 0.4111, 0.5605, 0.3766, 0.6871, 0.6291, 0.6336, 0.6291, 0.6191, -0.00465, 0.6725, -0.00465, 0.6272, 0.6291, 0.5692, 0.6291, 0.5546, -0.00465, 0.6126, -0.00465, 0.4549, 0.6291, 0.5153, 0.6291, 0.5007, -0.00465, 0.4403, -0.00465, 0.5692, 0.6291, 0.6272, 0.6291, 0.6126, -0.00465, 0.5546, -0.00465, 0.3969, 0.6291, 0.3434, 0.6291, 0.3288, -0.00465, 0.3823, -0.00465, 0.337, 0.6291, 0.2901, 0.6291, 0.2755, -0.00465, 0.3224, -0.00465, 0.2901, 0.6291, 0.337, 0.6291, 0.3224, -0.00465, 0.2755, -0.00465, 0.6336, 0.6291, 0.5756, 0.6291, 0.561, -0.00465, 0.6191, -0.00465, 0.5692, 0.6291, 0.5088, 0.6291, 0.4942, -0.00465, 0.5546, -0.00465, 0.5153, 0.6291, 0.5756, 0.6291, 0.561, -0.00465, 0.5007, -0.00465, 0.6272, 0.6291, 0.6807, 0.6291, 0.6661, -0.00465, 0.6126, -0.00465, 0.3434, 0.6291, 0.2965, 0.6291, 0.2819, -0.00465, 0.3288, -0.00465, 0.2965, 0.6291, 0.3434, 0.6291, 0.3288, -0.00465, 0.2819, -0.00465, 0.337, 0.6291, 0.3904, 0.6291, 0.3759, -0.00465, 0.3224, -0.00465, 0.5756, 0.6291, 0.5153, 0.6291, 0.5007, -0.00465, 0.561, -0.00465, 0.5088, 0.6291, 0.4485, 0.6291, 0.4339, -0.00465, 0.4942, -0.00465, 0.5756, 0.6291, 0.6336, 0.6291, 0.6191, -0.00465, 0.561, -0.00465, 0.6807, 0.6291, 0.7276, 0.6291, 0.713, -0.00465, 0.6661, -0.00465, 0.7276, 0.6291, 0.6807, 0.6291, 0.6661, -0.00465, 0.713, -0.00465, 0.3434, 0.6291, 0.3969, 0.6291, 0.3823, -0.00465, 0.3288, -0.00465, 0.3904, 0.6291, 0.4485, 0.6291, 0.4339, -0.00465, 0.3759, -0.00465, 0.5153, 0.6291, 0.4549, 0.6291, 0.4403, -0.00465, 0.5007, -0.00465, 0.4485, 0.6291, 0.3904, 0.6291, 0.3759, -0.00465, 0.4339, -0.00465, 0.5395, 0.3372, 0.5605, 0.3766, 0.5605, 0.3766, 0.5395, 0.3372, 0.4485, 0.6291, 0.5088, 0.6291, 0.4942, -0.00465, 0.4339, -0.00465, 0.734, 0.6291, 0.6871, 0.6291, 0.6725, -0.00465, 0.7194, -0.00465, 0.6807, 0.6291, 0.6272, 0.6291, 0.6126, -0.00465, 0.6661, -0.00465, 0.3969, 0.6291, 0.4549, 0.6291, 0.4403, -0.00465, 0.3823, -0.00465, 0.5088, 0.6291, 0.5692, 0.6291, 0.5546, -0.00465, 0.4942, -0.00465, 1.643, 0.0996, -0.6043, 0.1535, -0.6056, -0.02723, 1.642, -0.08116, 1.642, -0.08116, -0.6056, -0.02723, -0.6068, -0.201, 1.641, -0.255, 1.641, -0.255, -0.6068, -0.201, -0.6079, -0.3612, 1.64, -0.4152, 1.64, -0.4152, -0.6079, -0.3612, -0.6089, -0.5017, 1.639, -0.5556, -0.6089, -0.5017, -0.6079, -0.3612, 1.64, -0.4152, 1.639, -0.5556, -0.6079, -0.3612, -0.6068, -0.201, 1.641, -0.255, 1.64, -0.4152, -0.6068, -0.201, -0.6056, -0.02723, 1.642, -0.08116, 1.641, -0.255, -0.6056, -0.02723, -0.6043, 0.1535, 1.643, 0.0996, 1.642, -0.08116, -0.6043, 0.1535, -0.6031, 0.3343, 1.645, 0.2804, 1.643, 0.0996, -0.6031, 0.3343, -0.6019, 0.5081, 1.646, 0.4542, 1.645, 0.2804, -0.6019, 0.5081, -0.6007, 0.6683, 1.647, 0.6144, 1.646, 0.4542, -0.6007, 0.6683, -0.5998, 0.8087, 1.648, 0.7548, 1.647, 0.6144, 1.646, 0.7595, 1.646, 0.6191, -0.602, 0.6636, -0.6014, 0.804, 1.646, 0.6191, 1.645, 0.4589, -0.6028, 0.5034, -0.602, 0.6636, 1.645, 0.4589, 1.644, 0.2851, -0.6036, 0.3296, -0.6028, 0.5034, 1.644, 0.2851, 1.643, 0.1043, -0.6044, 0.1488, -0.6036, 0.3296, 1.643, 0.1043, 1.642, -0.07646, -0.6052, -0.03194, -0.6044, 0.1488, 1.642, -0.07646, 1.642, -0.2503, -0.606, -0.2058, -0.6052, -0.03194, 1.642, -0.2503, 1.641, -0.4105, -0.6068, -0.366, -0.606, -0.2058, 1.641, -0.4105, 1.64, -0.5509, -0.6074, -0.5064, -0.6068, -0.366, -0.6074, -0.5064, 1.64, -0.5509, 1.641, -0.4105, -0.6068, -0.366, -0.6068, -0.366, 1.641, -0.4105, 1.642, -0.2503, -0.606, -0.2058, -0.606, -0.2058, 1.642, -0.2503, 1.642, -0.07646, -0.6052, -0.03194, -0.6052, -0.03194, 1.642, -0.07646, 1.643, 0.1043, -0.6044, 0.1488, -0.6044, 0.1488, 1.643, 0.1043, 1.644, 0.2851, -0.6036, 0.3296, -0.6036, 0.3296, 1.644, 0.2851, 1.645, 0.4589, -0.6028, 0.5034, -0.6028, 0.5034, 1.645, 0.4589, 1.646, 0.6191, -0.602, 0.6636, -0.602, 0.6636, 1.646, 0.6191, 1.646, 0.7595, -0.6014, 0.804, 1.648, 0.7548, -0.5998, 0.8087, -0.6007, 0.6683, 1.647, 0.6144, 1.647, 0.6144, -0.6007, 0.6683, -0.6019, 0.5081, 1.646, 0.4542, 1.646, 0.4542, -0.6019, 0.5081, -0.6031, 0.3343, 1.645, 0.2804, 1.645, 0.2804, -0.6031, 0.3343, -0.6043, 0.1535, 1.643, 0.0996])
me_cylinder.materials.append(mat_material_001)
me_cylinder.materials.append(mat_material_002)
me_cylinder.materials.append(mat_material_003)
me_cylinder.update()
me_cylinder_001 = bpy.data.meshes.new('Cylinder.001')
me_cylinder_001.from_pydata([(0.0, 1.0, -1.0), (0.0, 1.0, 1.0), (0.1951, 0.9808, -1.0), (0.1951, 0.9808, 1.0), (0.3827, 0.9239, -1.0), (0.3827, 0.9239, 1.0), (0.5556, 0.8315, -1.0), (0.5556, 0.8315, 1.0), (0.7071, 0.7071, -1.0), (0.7071, 0.7071, 1.0), (0.8315, 0.5556, -1.0), (0.8315, 0.5556, 1.0), (0.9239, 0.3827, -1.0), (0.9239, 0.3827, 1.0), (0.9808, 0.1951, -1.0), (0.9808, 0.1951, 1.0), (1.0, 0.0, -1.0), (1.0, 0.0, 1.0), (0.9808, -0.1951, -1.0), (0.9808, -0.1951, 1.0), (0.9239, -0.3827, -1.0), (0.9239, -0.3827, 1.0), (0.8315, -0.5556, -1.0), (0.8315, -0.5556, 1.0), (0.7071, -0.7071, -1.0), (0.7071, -0.7071, 1.0), (0.5556, -0.8315, -1.0), (0.5556, -0.8315, 1.0), (0.3827, -0.9239, -1.0), (0.3827, -0.9239, 1.0), (0.1951, -0.9808, -1.0), (0.1951, -0.9808, 1.0), (0.0, -1.0, -1.0), (0.0, -1.0, 1.0), (-0.1951, -0.9808, -1.0), (-0.1951, -0.9808, 1.0), (-0.3827, -0.9239, -1.0), (-0.3827, -0.9239, 1.0), (-0.5556, -0.8315, -1.0), (-0.5556, -0.8315, 1.0), (-0.7071, -0.7071, -1.0), (-0.7071, -0.7071, 1.0), (-0.8315, -0.5556, -1.0), (-0.8315, -0.5556, 1.0), (-0.9239, -0.3827, -1.0), (-0.9239, -0.3827, 1.0), (-0.9808, -0.1951, -1.0), (-0.9808, -0.1951, 1.0), (-1.0, 0.0, -1.0), (-1.0, 0.0, 1.0), (-0.9808, 0.1951, -1.0), (-0.9808, 0.1951, 1.0), (-0.9239, 0.3827, -1.0), (-0.9239, 0.3827, 1.0), (-0.8315, 0.5556, -1.0), (-0.8315, 0.5556, 1.0), (-0.7071, 0.7071, -1.0), (-0.7071, 0.7071, 1.0), (-0.5556, 0.8315, -1.0), (-0.5556, 0.8315, 1.0), (-0.3827, 0.9239, -1.0), (-0.3827, 0.9239, 1.0), (-0.1951, 0.9808, -1.0), (-0.1951, 0.9808, 1.0), (-0.5492, 0.5492, 1.0), (-0.4315, 0.6458, 1.0), (0.0, 0.7767, 1.0), (-0.1515, 0.7618, 1.0), (-0.2972, 0.7176, 1.0), (-0.7767, 0.0, 1.0), (-0.7618, -0.1515, 1.0), (-0.5492, -0.5492, 1.0), (-0.6458, -0.4315, 1.0), (-0.7176, -0.2972, 1.0), (0.0, -0.7767, 1.0), (0.1515, -0.7618, 1.0), (0.4315, -0.6458, 1.0), (0.5492, -0.5492, 1.0), (0.2972, -0.7176, 1.0), (0.5492, 0.5492, 1.0), (0.6458, 0.4315, 1.0), (0.7618, 0.1515, 1.0), (0.7767, 0.0, 1.0), (0.7176, 0.2972, 1.0), (-0.7618, 0.1515, 1.0), (-0.6458, 0.4315, 1.0), (-0.7176, 0.2972, 1.0), (-0.4315, -0.6458, 1.0), (-0.2972, -0.7176, 1.0), (0.1515, 0.7618, 1.0), (-0.1515, -0.7618, 1.0), (0.4315, 0.6458, 1.0), (0.2972, 0.7176, 1.0), (0.6458, -0.4315, 1.0), (0.7176, -0.2972, 1.0), (0.7618, -0.1515, 1.0), (0.1515, 0.7618, -1.0), (0.2972, 0.7176, -1.0), (0.5492, 0.5492, -1.0), (0.6458, 0.4315, -1.0), (0.4315, 0.6458, -1.0), (0.4315, -0.6458, -1.0), (0.5492, -0.5492, -1.0), (0.7176, -0.2972, -1.0), (0.7618, -0.1515, -1.0), (0.6458, -0.4315, -1.0), (-0.6458, -0.4315, -1.0), (-0.5492, -0.5492, -1.0), (-0.1515, -0.7618, -1.0), (-0.2972, -0.7176, -1.0), (-0.4315, -0.6458, -1.0), (-0.7176, 0.2972, -1.0), (-0.7618, 0.1515, -1.0), (-0.4315, 0.6458, -1.0), (-0.5492, 0.5492, -1.0), (-0.6458, 0.4315, -1.0), (-0.1515, 0.7618, -1.0), (0.0, 0.7767, -1.0), (0.2972, -0.7176, -1.0), (0.7176, 0.2972, -1.0), (0.7767, 0.0, -1.0), (0.7618, 0.1515, -1.0), (-0.7767, 0.0, -1.0), (-0.7176, -0.2972, -1.0), (-0.7618, -0.1515, -1.0), (-0.2972, 0.7176, -1.0), (0.0, -0.7767, -1.0), (0.1515, -0.7618, -1.0)], [], [(0, 1, 3, 2), (2, 3, 5, 4), (4, 5, 7, 6), (6, 7, 9, 8), (8, 9, 11, 10), (10, 11, 13, 12), (12, 13, 15, 14), (14, 15, 17, 16), (16, 17, 19, 18), (18, 19, 21, 20), (20, 21, 23, 22), (22, 23, 25, 24), (24, 25, 27, 26), (26, 27, 29, 28), (28, 29, 31, 30), (30, 31, 33, 32), (32, 33, 35, 34), (34, 35, 37, 36), (36, 37, 39, 38), (38, 39, 41, 40), (40, 41, 43, 42), (42, 43, 45, 44), (44, 45, 47, 46), (46, 47, 49, 48), (48, 49, 51, 50), (50, 51, 53, 52), (52, 53, 55, 54), (54, 55, 57, 56), (56, 57, 59, 58), (58, 59, 61, 60), (29, 27, 25, 23, 21, 19, 17, 15, 13, 11, 9, 7, 5, 3, 1, 63, 61, 59, 57, 55, 53, 86, 85, 64, 65, 68, 67, 66, 89, 92, 91, 79, 80, 83, 81, 82, 95, 94, 93, 77, 76, 78), (53, 51, 49, 47, 45, 43, 41, 39, 37, 35, 33, 31, 29, 78, 75, 74, 90, 88, 87, 71, 72, 73, 70, 69, 84, 86), (60, 61, 63, 62), (62, 63, 1, 0), (124, 46, 48, 50, 52, 54, 56, 58, 60, 62, 0, 2, 4, 6, 8, 10, 12, 14, 16, 18, 20, 22, 24, 26, 28, 30, 127, 118, 101, 102, 105, 103, 104, 120, 121, 119, 99, 98, 100, 97, 96, 117, 116, 125, 113, 114, 115, 111, 112, 122), (30, 32, 34, 36, 38, 40, 42, 44, 46, 124, 123, 106, 107, 110, 109, 108, 126, 127), (96, 89, 66, 117), (97, 92, 89, 96), (100, 91, 92, 97), (98, 79, 91, 100), (80, 79, 98, 99), (83, 80, 99, 119), (81, 83, 119, 121), (82, 81, 121, 120), (95, 82, 120, 104), (94, 95, 104, 103), (93, 94, 103, 105), (77, 93, 105, 102), (76, 77, 102, 101), (78, 76, 101, 118), (75, 78, 118, 127), (74, 75, 127, 126), (90, 74, 126, 108), (88, 90, 108, 109), (87, 88, 109, 110), (71, 87, 110, 107), (106, 72, 71, 107), (123, 73, 72, 106), (124, 70, 73, 123), (122, 69, 70, 124), (112, 84, 69, 122), (111, 86, 84, 112), (115, 85, 86, 111), (114, 64, 85, 115), (113, 65, 64, 114), (125, 68, 65, 113), (116, 67, 68, 125), (117, 66, 67, 116)])
_uv = me_cylinder_001.uv_layers.new(name='UVMap')
_uv.uv.foreach_set('vector', [1.0, 0.5, 1.0, 1.0, 0.9688, 1.0, 0.9688, 0.5, 0.9688, 0.5, 0.9688, 1.0, 0.9375, 1.0, 0.9375, 0.5, 0.9375, 0.5, 0.9375, 1.0, 0.9062, 1.0, 0.9062, 0.5, 0.9062, 0.5, 0.9062, 1.0, 0.875, 1.0, 0.875, 0.5, 0.875, 0.5, 0.875, 1.0, 0.8438, 1.0, 0.8438, 0.5, 0.8438, 0.5, 0.8438, 1.0, 0.8125, 1.0, 0.8125, 0.5, 0.8125, 0.5, 0.8125, 1.0, 0.7812, 1.0, 0.7812, 0.5, 0.7812, 0.5, 0.7812, 1.0, 0.75, 1.0, 0.75, 0.5, 0.75, 0.5, 0.75, 1.0, 0.7188, 1.0, 0.7188, 0.5, 0.7188, 0.5, 0.7188, 1.0, 0.6875, 1.0, 0.6875, 0.5, 0.6875, 0.5, 0.6875, 1.0, 0.6562, 1.0, 0.6562, 0.5, 0.6562, 0.5, 0.6562, 1.0, 0.625, 1.0, 0.625, 0.5, 0.625, 0.5, 0.625, 1.0, 0.5938, 1.0, 0.5938, 0.5, 0.5938, 0.5, 0.5938, 1.0, 0.5625, 1.0, 0.5625, 0.5, 0.5625, 0.5, 0.5625, 1.0, 0.5312, 1.0, 0.5312, 0.5, 0.5312, 0.5, 0.5312, 1.0, 0.5, 1.0, 0.5, 0.5, 0.5, 0.5, 0.5, 1.0, 0.4688, 1.0, 0.4688, 0.5, 0.4688, 0.5, 0.4688, 1.0, 0.4375, 1.0, 0.4375, 0.5, 0.4375, 0.5, 0.4375, 1.0, 0.4062, 1.0, 0.4062, 0.5, 0.4062, 0.5, 0.4062, 1.0, 0.375, 1.0, 0.375, 0.5, 0.375, 0.5, 0.375, 1.0, 0.3438, 1.0, 0.3438, 0.5, 0.3438, 0.5, 0.3438, 1.0, 0.3125, 1.0, 0.3125, 0.5, 0.3125, 0.5, 0.3125, 1.0, 0.2812, 1.0, 0.2812, 0.5, 0.2812, 0.5, 0.2812, 1.0, 0.25, 1.0, 0.25, 0.5, 0.25, 0.5, 0.25, 1.0, 0.2188, 1.0, 0.2188, 0.5, 0.2188, 0.5, 0.2188, 1.0, 0.1875, 1.0, 0.1875, 0.5, 0.1875, 0.5, 0.1875, 1.0, 0.1562, 1.0, 0.1562, 0.5, 0.1562, 0.5, 0.1562, 1.0, 0.125, 1.0, 0.125, 0.5, 0.125, 0.5, 0.125, 1.0, 0.09375, 1.0, 0.09375, 0.5, 0.09375, 0.5, 0.09375, 1.0, 0.0625, 1.0, 0.0625, 0.5, 0.3418, 0.02827, 0.3833, 0.05045, 0.4197, 0.08029, 0.4496, 0.1167, 0.4717, 0.1582, 0.4854, 0.2032, 0.49, 0.25, 0.4854, 0.2968, 0.4717, 0.3418, 0.4496, 0.3833, 0.4197, 0.4197, 0.3833, 0.4496, 0.3418, 0.4717, 0.2968, 0.4854, 0.25, 0.49, 0.2032, 0.4854, 0.1582, 0.4717, 0.1167, 0.4496, 0.08029, 0.4197, 0.05045, 0.3833, 0.02827, 0.3418, 0.07778, 0.3213, 0.095, 0.3536, 0.1182, 0.3818, 0.1464, 0.405, 0.1787, 0.4222, 0.2136, 0.4328, 0.25, 0.4364, 0.2864, 0.4328, 0.3213, 0.4222, 0.3536, 0.405, 0.3818, 0.3818, 0.405, 0.3536, 0.4222, 0.3213, 0.4328, 0.2864, 0.4364, 0.25, 0.4328, 0.2136, 0.4222, 0.1787, 0.405, 0.1464, 0.3818, 0.1182, 0.3536, 0.095, 0.3213, 0.07778, 0.02827, 0.3418, 0.01461, 0.2968, 0.01, 0.25, 0.01461, 0.2032, 0.02827, 0.1582, 0.05045, 0.1167, 0.08029, 0.08029, 0.1167, 0.05045, 0.1582, 0.02827, 0.2032, 0.01461, 0.25, 0.01, 0.2968, 0.01461, 0.3418, 0.02827, 0.3213, 0.07778, 0.2864, 0.06717, 0.25, 0.06359, 0.2136, 0.06717, 0.1787, 0.07778, 0.1464, 0.095, 0.1182, 0.1182, 0.095, 0.1464, 0.07778, 0.1787, 0.06717, 0.2136, 0.06359, 0.25, 0.06717, 0.2864, 0.07778, 0.3213, 0.0625, 0.5, 0.0625, 1.0, 0.03125, 1.0, 0.03125, 0.5, 0.03125, 0.5, 0.03125, 1.0, 0.0, 1.0, 0.0, 0.5, 0.5672, 0.2136, 0.5146, 0.2032, 0.51, 0.25, 0.5146, 0.2968, 0.5283, 0.3418, 0.5504, 0.3833, 0.5803, 0.4197, 0.6167, 0.4496, 0.6582, 0.4717, 0.7032, 0.4854, 0.75, 0.49, 0.7968, 0.4854, 0.8418, 0.4717, 0.8833, 0.4496, 0.9197, 0.4197, 0.9496, 0.3833, 0.9717, 0.3418, 0.9854, 0.2968, 0.99, 0.25, 0.9854, 0.2032, 0.9717, 0.1582, 0.9496, 0.1167, 0.9197, 0.08029, 0.8833, 0.05045, 0.8418, 0.02827, 0.7968, 0.01461, 0.7864, 0.06717, 0.8213, 0.07778, 0.8536, 0.095, 0.8818, 0.1182, 0.905, 0.1464, 0.9222, 0.1787, 0.9328, 0.2136, 0.9364, 0.25, 0.9328, 0.2864, 0.9222, 0.3213, 0.905, 0.3536, 0.8818, 0.3818, 0.8536, 0.405, 0.8213, 0.4222, 0.7864, 0.4328, 0.75, 0.4364, 0.7136, 0.4328, 0.6787, 0.4222, 0.6464, 0.405, 0.6182, 0.3818, 0.595, 0.3536, 0.5778, 0.3213, 0.5672, 0.2864, 0.5636, 0.25, 0.7968, 0.01461, 0.75, 0.01, 0.7032, 0.01461, 0.6582, 0.02827, 0.6167, 0.05045, 0.5803, 0.08029, 0.5504, 0.1167, 0.5283, 0.1582, 0.5146, 0.2032, 0.5672, 0.2136, 0.5778, 0.1787, 0.595, 0.1464, 0.6182, 0.1182, 0.6464, 0.095, 0.6787, 0.07778, 0.7136, 0.06717, 0.75, 0.06359, 0.7864, 0.06717, 0.9688, 0.625, 0.9688, 0.875, 1.0, 0.875, 1.0, 0.625, 0.9375, 0.625, 0.9375, 0.875, 0.9688, 0.875, 0.9688, 0.625, 0.9062, 0.625, 0.9062, 0.875, 0.9375, 0.875, 0.9375, 0.625, 0.875, 0.625, 0.875, 0.875, 0.9062, 0.875, 0.9062, 0.625, 0.8438, 0.875, 0.875, 0.875, 0.875, 0.625, 0.8438, 0.625, 0.8125, 0.875, 0.8438, 0.875, 0.8438, 0.625, 0.8125, 0.625, 0.7812, 0.875, 0.8125, 0.875, 0.8125, 0.625, 0.7812, 0.625, 0.75, 0.875, 0.7812, 0.875, 0.7812, 0.625, 0.75, 0.625, 0.7188, 0.875, 0.75, 0.875, 0.75, 0.625, 0.7188, 0.625, 0.6875, 0.875, 0.7188, 0.875, 0.7188, 0.625, 0.6875, 0.625, 0.6562, 0.875, 0.6875, 0.875, 0.6875, 0.625, 0.6562, 0.625, 0.625, 0.875, 0.6562, 0.875, 0.6562, 0.625, 0.625, 0.625, 0.5938, 0.875, 0.625, 0.875, 0.625, 0.625, 0.5938, 0.625, 0.5625, 0.875, 0.5938, 0.875, 0.5938, 0.625, 0.5625, 0.625, 0.5312, 0.875, 0.5625, 0.875, 0.5625, 0.625, 0.5312, 0.625, 0.5, 0.875, 0.5312, 0.875, 0.5312, 0.625, 0.5, 0.625, 0.4688, 0.875, 0.5, 0.875, 0.5, 0.625, 0.4688, 0.625, 0.4375, 0.875, 0.4688, 0.875, 0.4688, 0.625, 0.4375, 0.625, 0.4062, 0.875, 0.4375, 0.875, 0.4375, 0.625, 0.4062, 0.625, 0.375, 0.875, 0.4062, 0.875, 0.4062, 0.625, 0.375, 0.625, 0.3438, 0.625, 0.3438, 0.875, 0.375, 0.875, 0.375, 0.625, 0.3125, 0.625, 0.3125, 0.875, 0.3438, 0.875, 0.3438, 0.625, 0.2812, 0.625, 0.2812, 0.875, 0.3125, 0.875, 0.3125, 0.625, 0.25, 0.625, 0.25, 0.875, 0.2812, 0.875, 0.2812, 0.625, 0.2188, 0.625, 0.2188, 0.875, 0.25, 0.875, 0.25, 0.625, 0.1875, 0.625, 0.1875, 0.875, 0.2188, 0.875, 0.2188, 0.625, 0.1562, 0.625, 0.1562, 0.875, 0.1875, 0.875, 0.1875, 0.625, 0.125, 0.625, 0.125, 0.875, 0.1562, 0.875, 0.1562, 0.625, 0.09375, 0.625, 0.09375, 0.875, 0.125, 0.875, 0.125, 0.625, 0.0625, 0.625, 0.0625, 0.875, 0.09375, 0.875, 0.09375, 0.625, 0.03125, 0.625, 0.03125, 0.875, 0.0625, 0.875, 0.0625, 0.625, 0.0, 0.625, 0.0, 0.875, 0.03125, 0.875, 0.03125, 0.625])
me_cylinder_001.materials.append(mat_material_004)
me_cylinder_001.update()
me_cylinder_002 = bpy.data.meshes.new('Cylinder.002')
me_cylinder_002.from_pydata([(0.0, 1.0, -1.0), (0.0, 1.0, 1.0), (0.1951, 0.9808, -1.0), (0.1951, 0.9808, 1.0), (0.3827, 0.9239, -1.0), (0.3827, 0.9239, 1.0), (0.5556, 0.8315, -1.0), (0.5556, 0.8315, 1.0), (0.7071, 0.7071, -1.0), (0.7071, 0.7071, 1.0), (0.8315, 0.5556, -1.0), (0.8315, 0.5556, 1.0), (0.9239, 0.3827, -1.0), (0.9239, 0.3827, 1.0), (0.9808, 0.1951, -1.0), (0.9808, 0.1951, 1.0), (1.0, 0.0, -1.0), (1.0, 0.0, 1.0), (0.9808, -0.1951, -1.0), (0.9808, -0.1951, 1.0), (0.9239, -0.3827, -1.0), (0.9239, -0.3827, 1.0), (0.8315, -0.5556, -1.0), (0.8315, -0.5556, 1.0), (0.7071, -0.7071, -1.0), (0.7071, -0.7071, 1.0), (0.5556, -0.8315, -1.0), (0.5556, -0.8315, 1.0), (0.3827, -0.9239, -1.0), (0.3827, -0.9239, 1.0), (0.1951, -0.9808, -1.0), (0.1951, -0.9808, 1.0), (0.0, -1.0, -1.0), (0.0, -1.0, 1.0), (-0.1951, -0.9808, -1.0), (-0.1951, -0.9808, 1.0), (-0.3827, -0.9239, -1.0), (-0.3827, -0.9239, 1.0), (-0.5556, -0.8315, -1.0), (-0.5556, -0.8315, 1.0), (-0.7071, -0.7071, -1.0), (-0.7071, -0.7071, 1.0), (-0.8315, -0.5556, -1.0), (-0.8315, -0.5556, 1.0), (-0.9239, -0.3827, -1.0), (-0.9239, -0.3827, 1.0), (-0.9808, -0.1951, -1.0), (-0.9808, -0.1951, 1.0), (-1.0, 0.0, -1.0), (-1.0, 0.0, 1.0), (-0.9808, 0.1951, -1.0), (-0.9808, 0.1951, 1.0), (-0.9239, 0.3827, -1.0), (-0.9239, 0.3827, 1.0), (-0.8315, 0.5556, -1.0), (-0.8315, 0.5556, 1.0), (-0.7071, 0.7071, -1.0), (-0.7071, 0.7071, 1.0), (-0.5556, 0.8315, -1.0), (-0.5556, 0.8315, 1.0), (-0.3827, 0.9239, -1.0), (-0.3827, 0.9239, 1.0), (-0.1951, 0.9808, -1.0), (-0.1951, 0.9808, 1.0), (-0.1831, 0.948, 1.0), (0.0, 0.966, 1.0), (0.1831, 0.948, 1.0), (-0.7804, 0.5489, 1.0), (-0.6637, 0.6911, 1.0), (-0.5215, 0.8078, 1.0), (-0.9386, 0.02741, 1.0), (0.9386, 0.02741, 1.0), (0.5215, 0.8078, 1.0), (0.6637, 0.6911, 1.0), (0.7804, 0.5489, 1.0), (-0.3592, 0.8946, 1.0), (-0.9206, 0.2105, 1.0), (-0.9206, -0.1557, 1.0), (-0.7804, -0.494, 1.0), (-0.5215, -0.753, 1.0), (-0.6637, -0.6363, 1.0), (-0.8671, -0.3318, 1.0), (-0.1831, -0.8931, 1.0), (0.1831, -0.8931, 1.0), (0.0, -0.9112, 1.0), (0.6637, -0.6363, 1.0), (0.5215, -0.753, 1.0), (0.7804, -0.494, 1.0), (0.3592, -0.8397, 1.0), (0.9206, -0.1557, 1.0), (0.9206, 0.2105, 1.0), (0.8671, 0.3866, 1.0), (-0.8671, 0.3866, 1.0), (0.3592, 0.8946, 1.0), (0.3685, 0.8896, 1.0), (-0.3592, -0.8397, 1.0), (0.8671, -0.3318, 1.0), (0.0, 0.966, -1.0), (0.3592, 0.8946, -1.0), (0.1831, 0.948, -1.0), (0.6637, 0.6911, -1.0), (0.8671, 0.3866, -1.0), (0.7804, 0.5489, -1.0), (0.9206, -0.1557, -1.0), (-0.9386, 0.02741, -1.0), (-0.8671, 0.3866, -1.0), (-0.9206, 0.2105, -1.0), (-0.6637, 0.6911, -1.0), (-0.3592, 0.8946, -1.0), (-0.5215, 0.8078, -1.0), (0.5215, 0.8078, -1.0), (0.3592, -0.8397, -1.0), (0.6637, -0.6363, -1.0), (0.5215, -0.753, -1.0), (0.8671, -0.3318, -1.0), (0.7804, -0.494, -1.0), (0.9386, 0.02741, -1.0), (-0.8671, -0.3318, -1.0), (-0.6637, -0.6363, -1.0), (-0.7804, -0.494, -1.0), (-0.3592, -0.8397, -1.0), (-0.5215, -0.753, -1.0), (0.0, -0.9112, -1.0), (-0.1831, -0.8931, -1.0), (-0.7804, 0.5489, -1.0), (-0.1831, 0.948, -1.0), (0.9206, 0.2105, -1.0), (0.1831, -0.8931, -1.0), (-0.9206, -0.1557, -1.0)], [], [(0, 1, 3, 2), (2, 3, 5, 4), (4, 5, 7, 6), (6, 7, 9, 8), (8, 9, 11, 10), (10, 11, 13, 12), (12, 13, 15, 14), (14, 15, 17, 16), (16, 17, 19, 18), (18, 19, 21, 20), (20, 21, 23, 22), (22, 23, 25, 24), (24, 25, 27, 26), (26, 27, 29, 28), (28, 29, 31, 30), (30, 31, 33, 32), (32, 33, 35, 34), (34, 35, 37, 36), (36, 37, 39, 38), (38, 39, 41, 40), (40, 41, 43, 42), (42, 43, 45, 44), (44, 45, 47, 46), (46, 47, 49, 48), (48, 49, 51, 50), (50, 51, 53, 52), (52, 53, 55, 54), (54, 55, 57, 56), (56, 57, 59, 58), (58, 59, 61, 60), (65, 1, 63, 61, 59, 57, 55, 53, 51, 49, 47, 45, 43, 41, 39, 37, 35, 33, 31, 29, 27, 25, 23, 21, 19, 17, 15, 13, 11, 9, 7, 5, 94, 72, 73, 74, 91, 90, 71, 89, 96, 87, 85, 86, 88, 83, 84, 82, 95, 79, 80, 78, 81, 77, 70, 76, 92, 67, 68, 69, 75, 64), (94, 5, 3, 1, 65, 66, 93), (60, 61, 63, 62), (62, 63, 1, 0), (99, 2, 4, 6, 8, 10, 12, 14, 16, 18, 20, 22, 24, 26, 28, 30, 32, 34, 36, 38, 40, 42, 44, 46, 48, 50, 52, 54, 56, 58, 60, 62, 125, 108, 109, 107, 124, 105, 106, 104, 128, 117, 119, 118, 121, 120, 123, 122, 127, 111, 113, 112, 115, 114, 103, 116, 126, 101, 102, 100, 110, 98), (62, 0, 2, 99, 97, 125), (99, 66, 65, 97), (98, 93, 66, 99), (110, 72, 94, 93, 98), (100, 73, 72, 110), (74, 73, 100, 102), (91, 74, 102, 101), (90, 91, 101, 126), (71, 90, 126, 116), (89, 71, 116, 103), (96, 89, 103, 114), (87, 96, 114, 115), (85, 87, 115, 112), (86, 85, 112, 113), (88, 86, 113, 111), (83, 88, 111, 127), (84, 83, 127, 122), (82, 84, 122, 123), (95, 82, 123, 120), (79, 95, 120, 121), (80, 79, 121, 118), (119, 78, 80, 118), (117, 81, 78, 119), (128, 77, 81, 117), (104, 70, 77, 128), (106, 76, 70, 104), (105, 92, 76, 106), (124, 67, 92, 105), (107, 68, 67, 124), (109, 69, 68, 107), (108, 75, 69, 109), (125, 64, 75, 108), (97, 65, 64, 125)])
_uv = me_cylinder_002.uv_layers.new(name='UVMap')
_uv.uv.foreach_set('vector', [0.9982, 0.6447, 0.008931, 0.6466, 0.008582, 0.7442, 0.9979, 0.7422, 0.9979, 0.7422, 0.008582, 0.7442, 0.008247, 0.8379, 0.9975, 0.836, 0.9975, 0.836, 0.008247, 0.8379, 0.007938, 0.9244, 0.9972, 0.9225, 0.9972, 0.9225, 0.007938, 0.9244, 0.007668, 1.0, 0.9969, 0.9983, 0.997, 0.986, 0.007712, 0.9879, 0.007982, 0.9121, 0.9973, 0.9102, 0.9973, 0.9102, 0.007982, 0.9121, 0.008291, 0.8257, 0.9976, 0.8238, 0.9976, 0.8238, 0.008291, 0.8257, 0.008626, 0.7319, 0.9979, 0.73, 0.9979, 0.73, 0.008626, 0.7319, 0.008975, 0.6343, 0.9983, 0.6324, 0.9983, 0.6324, 0.008975, 0.6343, 0.009323, 0.5368, 0.9986, 0.5349, 0.9986, 0.5349, 0.009323, 0.5368, 0.009658, 0.443, 0.9989, 0.4411, 0.9989, 0.4411, 0.009658, 0.443, 0.009967, 0.3566, 0.9992, 0.3547, 0.9992, 0.3547, 0.009967, 0.3566, 0.01024, 0.2808, 0.9995, 0.2789, 0.9969, 0.9983, 0.007668, 1.0, 0.007938, 0.9244, 0.9972, 0.9225, 0.9972, 0.9225, 0.007938, 0.9244, 0.008247, 0.8379, 0.9975, 0.836, 0.9975, 0.836, 0.008247, 0.8379, 0.008582, 0.7442, 0.9979, 0.7422, 0.9979, 0.7422, 0.008582, 0.7442, 0.008931, 0.6466, 0.9982, 0.6447, 0.9982, 0.6447, 0.008931, 0.6466, 0.009279, 0.5491, 0.9986, 0.5472, 0.9986, 0.5472, 0.009279, 0.5491, 0.009614, 0.4553, 0.9989, 0.4534, 0.9989, 0.4534, 0.009614, 0.4553, 0.009923, 0.3688, 0.9992, 0.3669, 0.9992, 0.3669, 0.009923, 0.3688, 0.01019, 0.2931, 0.9995, 0.2912, 0.9995, 0.2789, 0.01024, 0.2808, 0.009967, 0.3566, 0.9992, 0.3547, 0.9992, 0.3547, 0.009967, 0.3566, 0.009658, 0.443, 0.9989, 0.4411, 0.9989, 0.4411, 0.009658, 0.443, 0.009323, 0.5368, 0.9986, 0.5349, 0.9986, 0.5349, 0.009323, 0.5368, 0.008975, 0.6343, 0.9983, 0.6324, 0.9983, 0.6324, 0.008975, 0.6343, 0.008626, 0.7319, 0.9979, 0.73, 0.9979, 0.73, 0.008626, 0.7319, 0.008291, 0.8257, 0.9976, 0.8238, 0.9976, 0.8238, 0.008291, 0.8257, 0.007982, 0.9121, 0.9973, 0.9102, 0.9973, 0.9102, 0.007982, 0.9121, 0.007712, 0.9879, 0.997, 0.986, 0.9995, 0.2912, 0.01019, 0.2931, 0.009923, 0.3688, 0.9992, 0.3669, 0.9992, 0.3669, 0.009923, 0.3688, 0.009614, 0.4553, 0.9989, 0.4534, 0.4991, 0.9693, 0.4991, 0.9863, 0.4381, 0.9767, 0.3795, 0.9482, 0.3255, 0.902, 0.2781, 0.8398, 0.2393, 0.7641, 0.2104, 0.6776, 0.1926, 0.5838, 0.1866, 0.4863, 0.1926, 0.3887, 0.2104, 0.2949, 0.2393, 0.2085, 0.2781, 0.1327, 0.3255, 0.07054, 0.3795, 0.02434, 0.4381, -0.004113, 0.4991, -0.01372, 0.5601, -0.004113, 0.6187, 0.02434, 0.6727, 0.07054, 0.7201, 0.1327, 0.7589, 0.2085, 0.7878, 0.2949, 0.8056, 0.3887, 0.8116, 0.4863, 0.8056, 0.5838, 0.7878, 0.6776, 0.7589, 0.7641, 0.7201, 0.8398, 0.6727, 0.902, 0.6187, 0.9482, 0.6142, 0.9311, 0.662, 0.8902, 0.7065, 0.8318, 0.743, 0.7607, 0.7701, 0.6796, 0.7868, 0.5915, 0.7924, 0.5, 0.7868, 0.4084, 0.7701, 0.3204, 0.743, 0.2393, 0.7065, 0.1681, 0.662, 0.1098, 0.6113, 0.06641, 0.5563, 0.03971, 0.4991, 0.03069, 0.4419, 0.03971, 0.3868, 0.06641, 0.3361, 0.1098, 0.2917, 0.1681, 0.2552, 0.2393, 0.2281, 0.3204, 0.2114, 0.4084, 0.2058, 0.5, 0.2114, 0.5915, 0.2281, 0.6796, 0.2552, 0.7607, 0.2917, 0.8318, 0.3361, 0.8902, 0.3868, 0.9336, 0.4419, 0.9603, 0.6142, 0.9311, 0.6187, 0.9482, 0.5601, 0.9767, 0.4991, 0.9863, 0.4991, 0.9693, 0.5563, 0.9603, 0.6113, 0.9336, 0.3795, -0.01667, 0.3795, 0.9833, 0.4381, 0.9833, 0.4381, -0.01667, 0.4381, -0.01667, 0.4381, 0.9833, 0.4991, 0.9833, 0.4991, -0.01667, 0.5563, 0.9537, 0.5601, 0.9701, 0.6187, 0.9416, 0.6727, 0.8954, 0.7201, 0.8332, 0.759, 0.7575, 0.7878, 0.671, 0.8056, 0.5772, 0.8116, 0.4797, 0.8056, 0.3821, 0.7878, 0.2883, 0.759, 0.2019, 0.7201, 0.1261, 0.6727, 0.06394, 0.6187, 0.01774, 0.5601, -0.01072, 0.4991, -0.02032, 0.4382, -0.01072, 0.3795, 0.01774, 0.3255, 0.06394, 0.2781, 0.1261, 0.2393, 0.2019, 0.2104, 0.2883, 0.1926, 0.3821, 0.1866, 0.4797, 0.1926, 0.5772, 0.2104, 0.671, 0.2393, 0.7575, 0.2781, 0.8332, 0.3255, 0.8954, 0.3795, 0.9416, 0.4382, 0.9701, 0.4419, 0.9537, 0.3869, 0.927, 0.3362, 0.8836, 0.2917, 0.8252, 0.2552, 0.7541, 0.2281, 0.673, 0.2114, 0.5849, 0.2058, 0.4934, 0.2114, 0.4018, 0.2281, 0.3138, 0.2552, 0.2327, 0.2917, 0.1615, 0.3362, 0.1032, 0.3869, 0.05981, 0.4419, 0.0331, 0.4991, 0.02409, 0.5563, 0.0331, 0.6114, 0.05981, 0.6621, 0.1032, 0.7065, 0.1615, 0.743, 0.2327, 0.7701, 0.3138, 0.7868, 0.4018, 0.7924, 0.4934, 0.7868, 0.5849, 0.7701, 0.673, 0.743, 0.7541, 0.7065, 0.8252, 0.6621, 0.8836, 0.6114, 0.927, 0.4382, 0.9701, 0.4991, 0.9797, 0.5601, 0.9701, 0.5563, 0.9537, 0.4991, 0.9627, 0.4419, 0.9537, 0.9979, 0.7363, 0.008604, 0.7382, 0.008931, 0.6466, 0.9982, 0.6447, 0.9976, 0.8243, 0.008289, 0.8262, 0.008604, 0.7382, 0.9979, 0.7363, 0.9973, 0.9054, 0.007999, 0.9073, 0.008273, 0.8308, 0.008289, 0.8262, 0.9976, 0.8243, 0.997, 0.9765, 0.007745, 0.9784, 0.007999, 0.9073, 0.9973, 0.9054, 0.007994, 0.9088, 0.00774, 0.9799, 0.997, 0.978, 0.9973, 0.9069, 0.008284, 0.8276, 0.007994, 0.9088, 0.9973, 0.9069, 0.9976, 0.8257, 0.008599, 0.7396, 0.008284, 0.8276, 0.9976, 0.8257, 0.9979, 0.7377, 0.008926, 0.6481, 0.008599, 0.7396, 0.9979, 0.7377, 0.9982, 0.6461, 0.009253, 0.5565, 0.008926, 0.6481, 0.9982, 0.6461, 0.9985, 0.5546, 0.009567, 0.4685, 0.009253, 0.5565, 0.9985, 0.5546, 0.9988, 0.4666, 0.009857, 0.3873, 0.009567, 0.4685, 0.9988, 0.4666, 0.9991, 0.3854, 0.01011, 0.3162, 0.009857, 0.3873, 0.9991, 0.3854, 0.9994, 0.3143, 0.007999, 0.9073, 0.007745, 0.9784, 0.997, 0.9765, 0.9973, 0.9054, 0.008289, 0.8262, 0.007999, 0.9073, 0.9973, 0.9054, 0.9976, 0.8243, 0.008604, 0.7382, 0.008289, 0.8262, 0.9976, 0.8243, 0.9979, 0.7363, 0.008931, 0.6466, 0.008604, 0.7382, 0.9979, 0.7363, 0.9982, 0.6447, 0.009258, 0.5551, 0.008931, 0.6466, 0.9982, 0.6447, 0.9985, 0.5532, 0.009572, 0.467, 0.009258, 0.5551, 0.9985, 0.5532, 0.9988, 0.4651, 0.009862, 0.3859, 0.009572, 0.467, 0.9988, 0.4651, 0.9991, 0.384, 0.01012, 0.3148, 0.009862, 0.3859, 0.9991, 0.384, 0.9994, 0.3129, 0.9991, 0.3854, 0.009857, 0.3873, 0.01011, 0.3162, 0.9994, 0.3143, 0.9988, 0.4666, 0.009567, 0.4685, 0.009857, 0.3873, 0.9991, 0.3854, 0.9985, 0.5546, 0.009253, 0.5565, 0.009567, 0.4685, 0.9988, 0.4666, 0.9982, 0.6461, 0.008926, 0.6481, 0.009253, 0.5565, 0.9985, 0.5546, 0.9979, 0.7377, 0.008599, 0.7396, 0.008926, 0.6481, 0.9982, 0.6461, 0.9976, 0.8257, 0.008284, 0.8276, 0.008599, 0.7396, 0.9979, 0.7377, 0.9973, 0.9069, 0.007994, 0.9088, 0.008284, 0.8276, 0.9976, 0.8257, 0.997, 0.978, 0.00774, 0.9799, 0.007994, 0.9088, 0.9973, 0.9069, 0.9991, 0.384, 0.009862, 0.3859, 0.01012, 0.3148, 0.9994, 0.3129, 0.9988, 0.4651, 0.009572, 0.467, 0.009862, 0.3859, 0.9991, 0.384, 0.9985, 0.5532, 0.009258, 0.5551, 0.009572, 0.467, 0.9988, 0.4651, 0.9982, 0.6447, 0.008931, 0.6466, 0.009258, 0.5551, 0.9985, 0.5532])
me_cylinder_002.materials.append(mat_material_005)
me_cylinder_002.update()

# ---- objects
ob_cylinder = bpy.data.objects.new('Cylinder', me_cylinder)
ob_cylinder_001 = bpy.data.objects.new('Cylinder.001', me_cylinder_001)
ob_cylinder_002 = bpy.data.objects.new('Cylinder.002', me_cylinder_002)

# ---- transforms, parenting, visibility, modifiers, constraints
ob_cylinder.location = (0.0, 0.0, 0.0)
ob_cylinder.rotation_euler = (0.0, 1.571, 0.0)
ob_cylinder.scale = (1.0, 1.0, 5.0)
ob_cylinder_001.location = (0.0, 10.26, 0.6201)
ob_cylinder_002.location = (0.0, 5.126, 0.0)
ob_cylinder_002.rotation_euler = (0.0, 1.571, 0.0)
ob_cylinder_002.scale = (0.6176, 0.6176, 5.0)

# ---- collection membership
col_collection.objects.link(ob_cylinder)
col_collection.objects.link(ob_cylinder_001)
col_collection.objects.link(ob_cylinder_002)

# ---- scene / render settings (as saved in the file)
scene.frame_start = 1; scene.frame_end = 250; scene.frame_set(1)
scene.render.engine = 'BLENDER_EEVEE_NEXT'
scene.cycles.sampling_pattern = 'TABULATED_SOBOL'
scene.view_settings.view_transform = 'Filmic'
bpy.context.view_layer.update()

# ---- added for rendering (the .blend has no active camera and no usable light): camera, sun
cam_auto = bpy.data.cameras.new('AutoCamera')
cam_auto.lens = 50.0
cam_auto.sensor_width = 36.0
cam_auto.clip_end = 1000.0
ob_auto_camera = bpy.data.objects.new('AutoCamera', cam_auto)
scene.collection.objects.link(ob_auto_camera)
ob_auto_camera.location = (15.7282, -13.7531, 12.8974)
ob_auto_camera.rotation_euler = (1.09748, -7.21219e-08, 0.694738)
scene.camera = ob_auto_camera
light_auto_sun = bpy.data.lights.new('AutoSun', 'SUN')
light_auto_sun.energy = 3.0
light_auto_sun.angle = 0.0523599
ob_auto_sun = bpy.data.objects.new('AutoSun', light_auto_sun)
scene.collection.objects.link(ob_auto_sun)
ob_auto_sun.rotation_euler = (0.872665, 0.174533, 0.523599)
bpy.context.view_layer.update()
